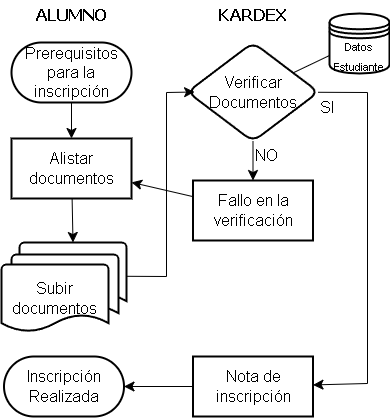

The diagram above was exported from draw.io. Its source (the exported page's mxGraphModel, read from the mxfile embedded in the PNG):
<mxGraphModel dx="1074" dy="199" grid="0" gridSize="10" guides="1" tooltips="1" connect="1" arrows="1" fold="1" page="0" pageScale="1" pageWidth="827" pageHeight="1169" math="0" shadow="0">
  <root>
    <mxCell id="0" />
    <mxCell id="1" parent="0" />
    <mxCell id="3rjzSW4sOFy9NuKZ_6ZJ-1" value="&lt;font face=&quot;Tahoma&quot;&gt;&lt;b&gt;ALUMNO&lt;/b&gt;&lt;/font&gt;" style="text;html=1;strokeColor=none;fillColor=none;align=center;verticalAlign=middle;whiteSpace=wrap;rounded=0;fontSize=16;fontFamily=Helvetica;labelBackgroundColor=none;" vertex="1" parent="1">
      <mxGeometry x="280" y="495" width="60" height="30" as="geometry" />
    </mxCell>
    <mxCell id="3rjzSW4sOFy9NuKZ_6ZJ-2" value="&lt;font face=&quot;Tahoma&quot;&gt;&lt;b&gt;KARDEX&lt;/b&gt;&lt;/font&gt;" style="text;html=1;strokeColor=none;fillColor=none;align=center;verticalAlign=middle;whiteSpace=wrap;rounded=0;fontSize=16;fontFamily=Helvetica;labelBackgroundColor=none;" vertex="1" parent="1">
      <mxGeometry x="461.5" y="495" width="60" height="30" as="geometry" />
    </mxCell>
    <mxCell id="3rjzSW4sOFy9NuKZ_6ZJ-3" style="edgeStyle=none;curved=1;rounded=0;orthogonalLoop=1;jettySize=auto;html=1;fontFamily=Helvetica;fontSize=16;fontColor=default;startSize=8;endSize=8;" edge="1" parent="1" source="3rjzSW4sOFy9NuKZ_6ZJ-4" target="3rjzSW4sOFy9NuKZ_6ZJ-6">
      <mxGeometry relative="1" as="geometry" />
    </mxCell>
    <mxCell id="3rjzSW4sOFy9NuKZ_6ZJ-4" value="Prerequisitos para la inscripción" style="rounded=1;whiteSpace=wrap;html=1;strokeWidth=2;fontFamily=Helvetica;fontSize=16;gradientDirection=radial;arcSize=50;labelBackgroundColor=none;" vertex="1" parent="1">
      <mxGeometry x="250" y="537" width="120" height="60" as="geometry" />
    </mxCell>
    <mxCell id="3rjzSW4sOFy9NuKZ_6ZJ-5" style="edgeStyle=none;curved=1;rounded=0;orthogonalLoop=1;jettySize=auto;html=1;entryX=0.5;entryY=0;entryDx=0;entryDy=0;entryPerimeter=0;fontFamily=Helvetica;fontSize=16;fontColor=default;startSize=8;endSize=8;" edge="1" parent="1" source="3rjzSW4sOFy9NuKZ_6ZJ-6" target="3rjzSW4sOFy9NuKZ_6ZJ-8">
      <mxGeometry relative="1" as="geometry" />
    </mxCell>
    <mxCell id="3rjzSW4sOFy9NuKZ_6ZJ-6" value="Alistar documentos" style="rounded=0;whiteSpace=wrap;html=1;labelBackgroundColor=none;strokeColor=default;strokeWidth=2;fontFamily=Helvetica;fontSize=16;fontColor=default;fillColor=default;gradientDirection=radial;" vertex="1" parent="1">
      <mxGeometry x="250" y="633" width="120" height="60" as="geometry" />
    </mxCell>
    <mxCell id="3rjzSW4sOFy9NuKZ_6ZJ-7" value="" style="group" vertex="1" connectable="0" parent="1">
      <mxGeometry x="240" y="737" width="125" height="89" as="geometry" />
    </mxCell>
    <mxCell id="3rjzSW4sOFy9NuKZ_6ZJ-8" value="" style="strokeWidth=2;html=1;shape=mxgraph.flowchart.document2;whiteSpace=wrap;size=0.25;rounded=1;labelBackgroundColor=none;strokeColor=default;fontFamily=Helvetica;fontSize=16;fontColor=default;fillColor=default;gradientDirection=radial;" vertex="1" parent="3rjzSW4sOFy9NuKZ_6ZJ-7">
      <mxGeometry x="18" width="107" height="67" as="geometry" />
    </mxCell>
    <mxCell id="3rjzSW4sOFy9NuKZ_6ZJ-9" value="" style="strokeWidth=2;html=1;shape=mxgraph.flowchart.document2;whiteSpace=wrap;size=0.25;rounded=1;labelBackgroundColor=none;strokeColor=default;fontFamily=Helvetica;fontSize=16;fontColor=default;fillColor=default;gradientDirection=radial;" vertex="1" parent="3rjzSW4sOFy9NuKZ_6ZJ-7">
      <mxGeometry x="10" y="12" width="107" height="67" as="geometry" />
    </mxCell>
    <mxCell id="3rjzSW4sOFy9NuKZ_6ZJ-10" value="Subir documentos" style="strokeWidth=2;html=1;shape=mxgraph.flowchart.document2;whiteSpace=wrap;size=0.25;rounded=1;labelBackgroundColor=none;strokeColor=default;fontFamily=Helvetica;fontSize=16;fontColor=default;fillColor=default;gradientDirection=radial;" vertex="1" parent="3rjzSW4sOFy9NuKZ_6ZJ-7">
      <mxGeometry y="22" width="107" height="67" as="geometry" />
    </mxCell>
    <mxCell id="3rjzSW4sOFy9NuKZ_6ZJ-11" style="edgeStyle=none;curved=1;rounded=0;orthogonalLoop=1;jettySize=auto;html=1;entryX=0;entryY=0.7;entryDx=0;entryDy=0;fontFamily=Helvetica;fontSize=16;fontColor=default;startSize=8;endSize=8;endArrow=none;endFill=0;" edge="1" parent="1" source="3rjzSW4sOFy9NuKZ_6ZJ-16" target="3rjzSW4sOFy9NuKZ_6ZJ-18">
      <mxGeometry relative="1" as="geometry" />
    </mxCell>
    <mxCell id="3rjzSW4sOFy9NuKZ_6ZJ-12" style="edgeStyle=none;curved=1;rounded=0;orthogonalLoop=1;jettySize=auto;html=1;fontFamily=Helvetica;fontSize=16;fontColor=default;startSize=8;endSize=8;" edge="1" parent="1" source="3rjzSW4sOFy9NuKZ_6ZJ-16" target="3rjzSW4sOFy9NuKZ_6ZJ-20">
      <mxGeometry relative="1" as="geometry" />
    </mxCell>
    <mxCell id="3rjzSW4sOFy9NuKZ_6ZJ-13" value="NO" style="edgeLabel;html=1;align=center;verticalAlign=middle;resizable=0;points=[];fontSize=16;fontFamily=Helvetica;fontColor=default;labelBackgroundColor=none;" vertex="1" connectable="0" parent="3rjzSW4sOFy9NuKZ_6ZJ-12">
      <mxGeometry x="-0.3261" relative="1" as="geometry">
        <mxPoint x="13" as="offset" />
      </mxGeometry>
    </mxCell>
    <mxCell id="3rjzSW4sOFy9NuKZ_6ZJ-14" style="edgeStyle=none;rounded=0;orthogonalLoop=1;jettySize=auto;html=1;fontFamily=Helvetica;fontSize=16;fontColor=default;startSize=8;endSize=8;" edge="1" parent="1" source="3rjzSW4sOFy9NuKZ_6ZJ-16" target="3rjzSW4sOFy9NuKZ_6ZJ-22">
      <mxGeometry relative="1" as="geometry">
        <Array as="points">
          <mxPoint x="606" y="587" />
          <mxPoint x="606" y="878" />
        </Array>
        <mxPoint x="723" y="622" as="targetPoint" />
      </mxGeometry>
    </mxCell>
    <mxCell id="3rjzSW4sOFy9NuKZ_6ZJ-15" value="SI" style="edgeLabel;html=1;align=center;verticalAlign=middle;resizable=0;points=[];fontSize=16;fontFamily=Helvetica;fontColor=default;" vertex="1" connectable="0" parent="3rjzSW4sOFy9NuKZ_6ZJ-14">
      <mxGeometry x="-0.5673" y="1" relative="1" as="geometry">
        <mxPoint x="-43" y="-21" as="offset" />
      </mxGeometry>
    </mxCell>
    <mxCell id="3rjzSW4sOFy9NuKZ_6ZJ-16" value="Verificar Documentos" style="rhombus;whiteSpace=wrap;html=1;rounded=1;labelBackgroundColor=none;strokeColor=default;strokeWidth=2;fontFamily=Helvetica;fontSize=16;fontColor=default;fillColor=default;gradientDirection=radial;" vertex="1" parent="1">
      <mxGeometry x="426" y="537" width="131" height="99" as="geometry" />
    </mxCell>
    <mxCell id="3rjzSW4sOFy9NuKZ_6ZJ-17" style="edgeStyle=none;rounded=0;orthogonalLoop=1;jettySize=auto;html=1;entryX=0.054;entryY=0.5;entryDx=0;entryDy=0;entryPerimeter=0;fontFamily=Helvetica;fontSize=16;fontColor=default;startSize=8;endSize=8;" edge="1" parent="1" source="3rjzSW4sOFy9NuKZ_6ZJ-8" target="3rjzSW4sOFy9NuKZ_6ZJ-16">
      <mxGeometry relative="1" as="geometry">
        <Array as="points">
          <mxPoint x="405" y="771" />
          <mxPoint x="405" y="587" />
        </Array>
      </mxGeometry>
    </mxCell>
    <mxCell id="3rjzSW4sOFy9NuKZ_6ZJ-18" value="&lt;font style=&quot;font-size: 11px;&quot;&gt;Datos Estudiante&lt;/font&gt;" style="shape=datastore;whiteSpace=wrap;html=1;rounded=1;strokeWidth=2;fontFamily=Helvetica;fontSize=16;gradientDirection=radial;labelBackgroundColor=none;" vertex="1" parent="1">
      <mxGeometry x="568" y="508" width="60" height="60" as="geometry" />
    </mxCell>
    <mxCell id="3rjzSW4sOFy9NuKZ_6ZJ-19" style="edgeStyle=none;curved=1;rounded=0;orthogonalLoop=1;jettySize=auto;html=1;fontFamily=Helvetica;fontSize=16;fontColor=default;startSize=8;endSize=8;" edge="1" parent="1" source="3rjzSW4sOFy9NuKZ_6ZJ-20" target="3rjzSW4sOFy9NuKZ_6ZJ-6">
      <mxGeometry relative="1" as="geometry" />
    </mxCell>
    <mxCell id="3rjzSW4sOFy9NuKZ_6ZJ-20" value="Fallo en la verificación" style="rounded=0;whiteSpace=wrap;html=1;labelBackgroundColor=none;strokeColor=default;strokeWidth=2;fontFamily=Helvetica;fontSize=16;fontColor=default;fillColor=default;gradientDirection=radial;" vertex="1" parent="1">
      <mxGeometry x="431.5" y="675" width="120" height="60" as="geometry" />
    </mxCell>
    <mxCell id="3rjzSW4sOFy9NuKZ_6ZJ-21" style="edgeStyle=none;curved=1;rounded=0;orthogonalLoop=1;jettySize=auto;html=1;fontFamily=Helvetica;fontSize=16;fontColor=default;startSize=8;endSize=8;" edge="1" parent="1" source="3rjzSW4sOFy9NuKZ_6ZJ-22" target="3rjzSW4sOFy9NuKZ_6ZJ-23">
      <mxGeometry relative="1" as="geometry" />
    </mxCell>
    <mxCell id="3rjzSW4sOFy9NuKZ_6ZJ-22" value="Nota de inscripción" style="rounded=0;whiteSpace=wrap;html=1;labelBackgroundColor=none;strokeColor=default;strokeWidth=2;fontFamily=Helvetica;fontSize=16;fontColor=default;fillColor=default;gradientDirection=radial;" vertex="1" parent="1">
      <mxGeometry x="431.5" y="851" width="120" height="60" as="geometry" />
    </mxCell>
    <mxCell id="3rjzSW4sOFy9NuKZ_6ZJ-23" value="Inscripción Realizada" style="rounded=1;whiteSpace=wrap;html=1;labelBackgroundColor=none;strokeColor=default;strokeWidth=2;fontFamily=Helvetica;fontSize=16;fontColor=default;fillColor=default;gradientDirection=radial;arcSize=50;" vertex="1" parent="1">
      <mxGeometry x="242.5" y="851" width="120" height="60" as="geometry" />
    </mxCell>
  </root>
</mxGraphModel>